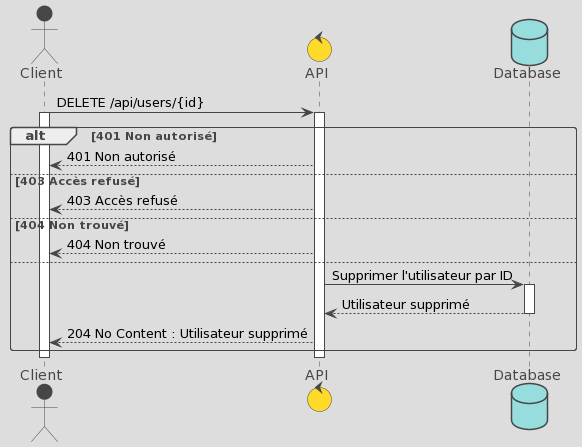

The diagram above was rendered by PlantUML. Its source (embedded in the PNG):
@startuml
!theme toy

actor Client
control API
database Database

Client -> API : DELETE /api/users/{id}
Activate Client
Activate API

alt 401 Non autorisé
    API --> Client : 401 Non autorisé
else 403 Accès refusé
    API --> Client : 403 Accès refusé
else 404 Non trouvé
    API --> Client : 404 Non trouvé
else
    API -> Database : Supprimer l'utilisateur par ID
    Activate Database
    Database --> API : Utilisateur supprimé
    Deactivate Database
    API --> Client : 204 No Content : Utilisateur supprimé
end

Deactivate Client
Deactivate API
@enduml